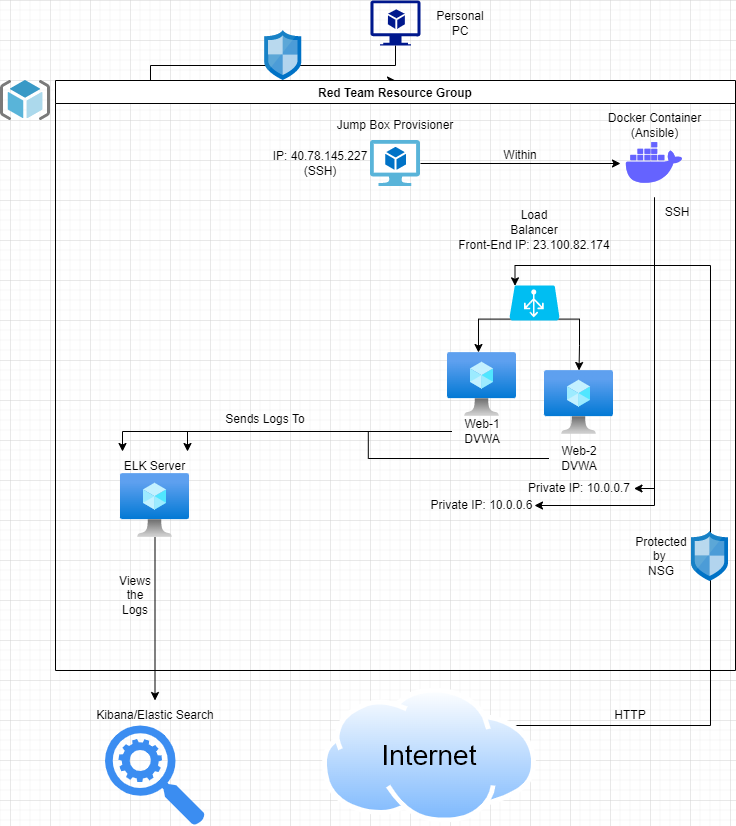

The diagram above was exported from draw.io. Its source (the exported page's mxGraphModel, read from the mxfile embedded in the PNG):
<mxGraphModel dx="1422" dy="794" grid="1" gridSize="10" guides="1" tooltips="1" connect="1" arrows="1" fold="1" page="1" pageScale="1" pageWidth="850" pageHeight="1100" math="0" shadow="0">
  <root>
    <mxCell id="0" />
    <mxCell id="1" parent="0" />
    <mxCell id="3aVnkEs2RgzMBYnyBnQv-4" style="edgeStyle=orthogonalEdgeStyle;rounded=0;orthogonalLoop=1;jettySize=auto;html=1;exitX=0.5;exitY=0;exitDx=0;exitDy=0;entryX=0.11;entryY=0.01;entryDx=0;entryDy=0;entryPerimeter=0;fontSize=28;" parent="1" source="3aVnkEs2RgzMBYnyBnQv-3" target="qa4XUULwrUIXrWmNBuIN-4" edge="1">
      <mxGeometry relative="1" as="geometry">
        <Array as="points">
          <mxPoint x="740" y="725" />
          <mxPoint x="740" y="265" />
          <mxPoint x="545" y="265" />
        </Array>
      </mxGeometry>
    </mxCell>
    <mxCell id="qa4XUULwrUIXrWmNBuIN-2" value="" style="sketch=0;aspect=fixed;html=1;points=[];align=center;image;fontSize=12;image=img/lib/mscae/ResourceGroup.svg;" parent="1" vertex="1">
      <mxGeometry x="30" y="80" width="50" height="40" as="geometry" />
    </mxCell>
    <mxCell id="qa4XUULwrUIXrWmNBuIN-19" style="edgeStyle=orthogonalEdgeStyle;rounded=0;orthogonalLoop=1;jettySize=auto;html=1;exitX=0.5;exitY=1;exitDx=0;exitDy=0;exitPerimeter=0;entryX=0.5;entryY=0;entryDx=0;entryDy=0;" parent="1" source="qa4XUULwrUIXrWmNBuIN-10" target="qa4XUULwrUIXrWmNBuIN-11" edge="1">
      <mxGeometry relative="1" as="geometry">
        <Array as="points">
          <mxPoint x="425" y="65" />
          <mxPoint x="180" y="65" />
        </Array>
      </mxGeometry>
    </mxCell>
    <mxCell id="qa4XUULwrUIXrWmNBuIN-10" value="" style="sketch=0;aspect=fixed;pointerEvents=1;shadow=0;dashed=0;html=1;strokeColor=none;labelPosition=center;verticalLabelPosition=bottom;verticalAlign=top;align=center;fillColor=#00188D;shape=mxgraph.azure.virtual_machine_feature" parent="1" vertex="1">
      <mxGeometry x="400" width="50" height="45" as="geometry" />
    </mxCell>
    <mxCell id="qa4XUULwrUIXrWmNBuIN-11" value="Red Team Resource Group" style="swimlane;" parent="1" vertex="1">
      <mxGeometry x="85" y="80" width="680" height="590" as="geometry">
        <mxRectangle x="85" y="80" width="190" height="23" as="alternateBounds" />
      </mxGeometry>
    </mxCell>
    <mxCell id="qa4XUULwrUIXrWmNBuIN-15" style="edgeStyle=orthogonalEdgeStyle;rounded=0;orthogonalLoop=1;jettySize=auto;html=1;exitX=0.02;exitY=0.96;exitDx=0;exitDy=0;exitPerimeter=0;entryX=0.449;entryY=0;entryDx=0;entryDy=0;entryPerimeter=0;" parent="qa4XUULwrUIXrWmNBuIN-11" source="qa4XUULwrUIXrWmNBuIN-4" target="qa4XUULwrUIXrWmNBuIN-5" edge="1">
      <mxGeometry relative="1" as="geometry" />
    </mxCell>
    <mxCell id="qa4XUULwrUIXrWmNBuIN-16" style="edgeStyle=orthogonalEdgeStyle;rounded=0;orthogonalLoop=1;jettySize=auto;html=1;exitX=0.98;exitY=0.96;exitDx=0;exitDy=0;exitPerimeter=0;" parent="qa4XUULwrUIXrWmNBuIN-11" source="qa4XUULwrUIXrWmNBuIN-4" target="qa4XUULwrUIXrWmNBuIN-6" edge="1">
      <mxGeometry relative="1" as="geometry" />
    </mxCell>
    <mxCell id="qa4XUULwrUIXrWmNBuIN-4" value="" style="verticalLabelPosition=bottom;html=1;verticalAlign=top;align=center;strokeColor=none;fillColor=#00BEF2;shape=mxgraph.azure.azure_load_balancer;" parent="qa4XUULwrUIXrWmNBuIN-11" vertex="1">
      <mxGeometry x="454" y="205" width="50" height="35" as="geometry" />
    </mxCell>
    <mxCell id="qa4XUULwrUIXrWmNBuIN-24" value="" style="edgeStyle=orthogonalEdgeStyle;rounded=0;orthogonalLoop=1;jettySize=auto;html=1;" parent="qa4XUULwrUIXrWmNBuIN-11" source="qa4XUULwrUIXrWmNBuIN-8" target="qa4XUULwrUIXrWmNBuIN-9" edge="1">
      <mxGeometry relative="1" as="geometry" />
    </mxCell>
    <mxCell id="qa4XUULwrUIXrWmNBuIN-8" value="" style="sketch=0;aspect=fixed;html=1;points=[];align=center;image;fontSize=12;image=img/lib/mscae/Virtual_Machine_2.svg;" parent="qa4XUULwrUIXrWmNBuIN-11" vertex="1">
      <mxGeometry x="315" y="60" width="50" height="46" as="geometry" />
    </mxCell>
    <mxCell id="qa4XUULwrUIXrWmNBuIN-31" style="edgeStyle=orthogonalEdgeStyle;rounded=0;orthogonalLoop=1;jettySize=auto;html=1;exitX=0.5;exitY=1;exitDx=0;exitDy=0;entryX=1;entryY=0.5;entryDx=0;entryDy=0;" parent="qa4XUULwrUIXrWmNBuIN-11" source="qa4XUULwrUIXrWmNBuIN-9" target="qa4XUULwrUIXrWmNBuIN-30" edge="1">
      <mxGeometry relative="1" as="geometry" />
    </mxCell>
    <mxCell id="qa4XUULwrUIXrWmNBuIN-32" style="edgeStyle=orthogonalEdgeStyle;rounded=0;orthogonalLoop=1;jettySize=auto;html=1;exitX=0.5;exitY=1;exitDx=0;exitDy=0;entryX=1;entryY=0.5;entryDx=0;entryDy=0;" parent="qa4XUULwrUIXrWmNBuIN-11" source="qa4XUULwrUIXrWmNBuIN-9" target="qa4XUULwrUIXrWmNBuIN-28" edge="1">
      <mxGeometry relative="1" as="geometry" />
    </mxCell>
    <mxCell id="qa4XUULwrUIXrWmNBuIN-9" value="" style="shape=image;html=1;verticalAlign=top;verticalLabelPosition=bottom;labelBackgroundColor=#ffffff;imageAspect=0;aspect=fixed;image=https://cdn1.iconfinder.com/data/icons/unicons-line-vol-3/24/docker-128.png" parent="qa4XUULwrUIXrWmNBuIN-11" vertex="1">
      <mxGeometry x="565" y="49" width="68" height="68" as="geometry" />
    </mxCell>
    <mxCell id="qa4XUULwrUIXrWmNBuIN-5" value="" style="aspect=fixed;html=1;points=[];align=center;image;fontSize=12;image=img/lib/azure2/compute/Virtual_Machine.svg;" parent="qa4XUULwrUIXrWmNBuIN-11" vertex="1">
      <mxGeometry x="392" y="272" width="69" height="64" as="geometry" />
    </mxCell>
    <mxCell id="qa4XUULwrUIXrWmNBuIN-6" value="" style="aspect=fixed;html=1;points=[];align=center;image;fontSize=12;image=img/lib/azure2/compute/Virtual_Machine.svg;" parent="qa4XUULwrUIXrWmNBuIN-11" vertex="1">
      <mxGeometry x="489" y="290" width="69" height="64" as="geometry" />
    </mxCell>
    <mxCell id="qa4XUULwrUIXrWmNBuIN-14" value="Jump Box Provisioner" style="text;html=1;strokeColor=none;fillColor=none;align=center;verticalAlign=middle;whiteSpace=wrap;rounded=0;" parent="qa4XUULwrUIXrWmNBuIN-11" vertex="1">
      <mxGeometry x="275" y="30" width="130" height="30" as="geometry" />
    </mxCell>
    <mxCell id="qa4XUULwrUIXrWmNBuIN-20" value="Load Balancer" style="text;html=1;strokeColor=none;fillColor=none;align=center;verticalAlign=middle;whiteSpace=wrap;rounded=0;" parent="qa4XUULwrUIXrWmNBuIN-11" vertex="1">
      <mxGeometry x="449" y="127" width="60" height="30" as="geometry" />
    </mxCell>
    <mxCell id="w1f5Oj-ion0qU4zqXsMH-5" style="edgeStyle=orthogonalEdgeStyle;rounded=0;orthogonalLoop=1;jettySize=auto;html=1;exitX=0;exitY=0.5;exitDx=0;exitDy=0;entryX=0;entryY=0;entryDx=0;entryDy=0;" edge="1" parent="qa4XUULwrUIXrWmNBuIN-11" source="qa4XUULwrUIXrWmNBuIN-21" target="Koj_RxDfByiMWXFqpRLP-4">
      <mxGeometry relative="1" as="geometry" />
    </mxCell>
    <mxCell id="qa4XUULwrUIXrWmNBuIN-21" value="Web-1 DVWA" style="text;html=1;strokeColor=none;fillColor=none;align=center;verticalAlign=middle;whiteSpace=wrap;rounded=0;" parent="qa4XUULwrUIXrWmNBuIN-11" vertex="1">
      <mxGeometry x="396.5" y="336" width="60" height="30" as="geometry" />
    </mxCell>
    <mxCell id="w1f5Oj-ion0qU4zqXsMH-6" style="edgeStyle=orthogonalEdgeStyle;rounded=0;orthogonalLoop=1;jettySize=auto;html=1;exitX=0;exitY=0.5;exitDx=0;exitDy=0;entryX=1;entryY=0;entryDx=0;entryDy=0;" edge="1" parent="qa4XUULwrUIXrWmNBuIN-11" source="qa4XUULwrUIXrWmNBuIN-22" target="Koj_RxDfByiMWXFqpRLP-4">
      <mxGeometry relative="1" as="geometry" />
    </mxCell>
    <mxCell id="qa4XUULwrUIXrWmNBuIN-22" value="Web-2 DVWA" style="text;html=1;strokeColor=none;fillColor=none;align=center;verticalAlign=middle;whiteSpace=wrap;rounded=0;" parent="qa4XUULwrUIXrWmNBuIN-11" vertex="1">
      <mxGeometry x="493.5" y="363" width="60" height="30" as="geometry" />
    </mxCell>
    <mxCell id="qa4XUULwrUIXrWmNBuIN-27" value="IP:&amp;nbsp;40.78.145.227&lt;br&gt;(SSH)" style="text;html=1;strokeColor=none;fillColor=none;align=center;verticalAlign=middle;whiteSpace=wrap;rounded=0;" parent="qa4XUULwrUIXrWmNBuIN-11" vertex="1">
      <mxGeometry x="235" y="68" width="60" height="30" as="geometry" />
    </mxCell>
    <mxCell id="qa4XUULwrUIXrWmNBuIN-25" value="Protected by &lt;br&gt;NSG" style="text;html=1;strokeColor=none;fillColor=none;align=center;verticalAlign=middle;whiteSpace=wrap;rounded=0;" parent="qa4XUULwrUIXrWmNBuIN-11" vertex="1">
      <mxGeometry x="576" y="461" width="60" height="30" as="geometry" />
    </mxCell>
    <mxCell id="qa4XUULwrUIXrWmNBuIN-29" value="Front-End IP: 23.100.82.174" style="text;html=1;strokeColor=none;fillColor=none;align=center;verticalAlign=middle;whiteSpace=wrap;rounded=0;" parent="qa4XUULwrUIXrWmNBuIN-11" vertex="1">
      <mxGeometry x="368" y="150" width="222" height="30" as="geometry" />
    </mxCell>
    <mxCell id="qa4XUULwrUIXrWmNBuIN-28" value="Private IP: 10.0.0.6" style="text;html=1;strokeColor=none;fillColor=none;align=center;verticalAlign=middle;whiteSpace=wrap;rounded=0;" parent="qa4XUULwrUIXrWmNBuIN-11" vertex="1">
      <mxGeometry x="374" y="410" width="105" height="30" as="geometry" />
    </mxCell>
    <mxCell id="qa4XUULwrUIXrWmNBuIN-30" value="Private IP: 10.0.0.7" style="text;html=1;strokeColor=none;fillColor=none;align=center;verticalAlign=middle;whiteSpace=wrap;rounded=0;" parent="qa4XUULwrUIXrWmNBuIN-11" vertex="1">
      <mxGeometry x="468.5" y="393" width="110" height="30" as="geometry" />
    </mxCell>
    <mxCell id="qa4XUULwrUIXrWmNBuIN-33" value="Docker Container&lt;br&gt;(Ansible)" style="text;html=1;strokeColor=none;fillColor=none;align=center;verticalAlign=middle;whiteSpace=wrap;rounded=0;" parent="qa4XUULwrUIXrWmNBuIN-11" vertex="1">
      <mxGeometry x="546.5" y="30" width="105" height="30" as="geometry" />
    </mxCell>
    <mxCell id="qa4XUULwrUIXrWmNBuIN-34" value="Within" style="text;html=1;strokeColor=none;fillColor=none;align=center;verticalAlign=middle;whiteSpace=wrap;rounded=0;" parent="qa4XUULwrUIXrWmNBuIN-11" vertex="1">
      <mxGeometry x="435" y="60" width="60" height="30" as="geometry" />
    </mxCell>
    <mxCell id="qa4XUULwrUIXrWmNBuIN-35" value="SSH" style="text;html=1;strokeColor=none;fillColor=none;align=center;verticalAlign=middle;whiteSpace=wrap;rounded=0;" parent="qa4XUULwrUIXrWmNBuIN-11" vertex="1">
      <mxGeometry x="591.5" y="117" width="60" height="30" as="geometry" />
    </mxCell>
    <mxCell id="qa4XUULwrUIXrWmNBuIN-3" value="" style="sketch=0;aspect=fixed;html=1;points=[];align=center;image;fontSize=12;image=img/lib/mscae/Network_Security_Groups_Classic.svg;" parent="qa4XUULwrUIXrWmNBuIN-11" vertex="1">
      <mxGeometry x="636" y="451" width="37" height="50" as="geometry" />
    </mxCell>
    <mxCell id="3aVnkEs2RgzMBYnyBnQv-5" value="" style="aspect=fixed;html=1;points=[];align=center;image;fontSize=12;image=img/lib/azure2/compute/Virtual_Machine.svg;" parent="qa4XUULwrUIXrWmNBuIN-11" vertex="1">
      <mxGeometry x="65" y="393" width="69" height="64" as="geometry" />
    </mxCell>
    <mxCell id="Koj_RxDfByiMWXFqpRLP-4" value="ELK Server" style="text;html=1;strokeColor=none;fillColor=none;align=center;verticalAlign=middle;whiteSpace=wrap;rounded=0;" parent="qa4XUULwrUIXrWmNBuIN-11" vertex="1">
      <mxGeometry x="67" y="371" width="65" height="30" as="geometry" />
    </mxCell>
    <mxCell id="w1f5Oj-ion0qU4zqXsMH-7" value="Sends Logs To" style="text;html=1;strokeColor=none;fillColor=none;align=center;verticalAlign=middle;whiteSpace=wrap;rounded=0;" vertex="1" parent="qa4XUULwrUIXrWmNBuIN-11">
      <mxGeometry x="165" y="324" width="90" height="30" as="geometry" />
    </mxCell>
    <mxCell id="w1f5Oj-ion0qU4zqXsMH-16" value="Views&lt;br&gt;the&lt;br&gt;Logs" style="text;html=1;strokeColor=none;fillColor=none;align=center;verticalAlign=middle;whiteSpace=wrap;rounded=0;" vertex="1" parent="qa4XUULwrUIXrWmNBuIN-11">
      <mxGeometry x="50" y="500" width="60" height="30" as="geometry" />
    </mxCell>
    <mxCell id="qa4XUULwrUIXrWmNBuIN-13" value="Personal PC" style="text;html=1;strokeColor=none;fillColor=none;align=center;verticalAlign=middle;whiteSpace=wrap;rounded=0;" parent="1" vertex="1">
      <mxGeometry x="460" y="7.5" width="60" height="30" as="geometry" />
    </mxCell>
    <mxCell id="3aVnkEs2RgzMBYnyBnQv-1" value="" style="aspect=fixed;perimeter=ellipsePerimeter;html=1;align=center;shadow=0;dashed=0;spacingTop=3;image;image=img/lib/active_directory/internet_cloud.svg;" parent="1" vertex="1">
      <mxGeometry x="351.86" y="687.5" width="214.29" height="135" as="geometry" />
    </mxCell>
    <mxCell id="3aVnkEs2RgzMBYnyBnQv-3" value="&lt;font style=&quot;font-size: 28px;&quot;&gt;Internet&lt;/font&gt;" style="text;html=1;strokeColor=none;fillColor=none;align=center;verticalAlign=middle;whiteSpace=wrap;rounded=0;" parent="1" vertex="1">
      <mxGeometry x="404.01" y="725" width="110" height="60" as="geometry" />
    </mxCell>
    <mxCell id="3aVnkEs2RgzMBYnyBnQv-6" value="" style="sketch=0;aspect=fixed;html=1;points=[];align=center;image;fontSize=12;image=img/lib/mscae/Network_Security_Groups_Classic.svg;" parent="1" vertex="1">
      <mxGeometry x="294.28999999999996" y="30" width="37" height="50" as="geometry" />
    </mxCell>
    <mxCell id="3aVnkEs2RgzMBYnyBnQv-2" value="HTTP" style="text;html=1;strokeColor=none;fillColor=none;align=center;verticalAlign=middle;whiteSpace=wrap;rounded=0;" parent="1" vertex="1">
      <mxGeometry x="630" y="700" width="60" height="30" as="geometry" />
    </mxCell>
    <mxCell id="w1f5Oj-ion0qU4zqXsMH-4" value="" style="sketch=0;html=1;aspect=fixed;strokeColor=none;shadow=0;align=center;verticalAlign=top;fillColor=#3B8DF1;shape=mxgraph.gcp2.search_api" vertex="1" parent="1">
      <mxGeometry x="134.5" y="725" width="100" height="100" as="geometry" />
    </mxCell>
    <mxCell id="w1f5Oj-ion0qU4zqXsMH-9" value="Kibana/Elastic Search" style="text;html=1;strokeColor=none;fillColor=none;align=center;verticalAlign=middle;whiteSpace=wrap;rounded=0;" vertex="1" parent="1">
      <mxGeometry x="124.5" y="700" width="120" height="30" as="geometry" />
    </mxCell>
    <mxCell id="w1f5Oj-ion0qU4zqXsMH-13" style="edgeStyle=orthogonalEdgeStyle;rounded=0;orthogonalLoop=1;jettySize=auto;html=1;entryX=0.5;entryY=0;entryDx=0;entryDy=0;" edge="1" parent="1" source="3aVnkEs2RgzMBYnyBnQv-5" target="w1f5Oj-ion0qU4zqXsMH-9">
      <mxGeometry relative="1" as="geometry" />
    </mxCell>
  </root>
</mxGraphModel>